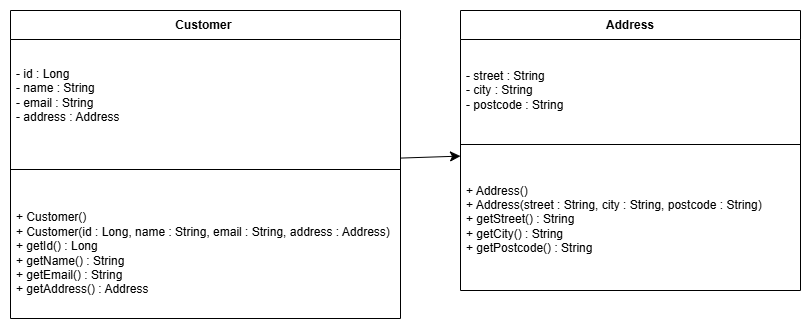

The diagram above was exported from draw.io. Its source (the exported page's mxGraphModel, read from the mxfile embedded in the PNG):
<mxGraphModel dx="860" dy="535" grid="1" gridSize="10" guides="1" tooltips="1" connect="1" arrows="1" fold="1" page="1" pageScale="1" pageWidth="850" pageHeight="1100" math="0" shadow="0">
  <root>
    <mxCell id="0" />
    <mxCell id="1" parent="0" />
    <mxCell id="7Oj-SEnoNtafmuY6Tc17-6" parent="1" style="swimlane;fontStyle=1;align=center;verticalAlign=middle;childLayout=stackLayout;horizontal=1;startSize=29;horizontalStack=0;resizeParent=1;resizeParentMax=0;resizeLast=0;collapsible=0;marginBottom=0;html=1;whiteSpace=wrap;" value="Address" vertex="1">
      <mxGeometry height="280" width="340" x="480" y="142" as="geometry" />
    </mxCell>
    <mxCell id="7Oj-SEnoNtafmuY6Tc17-7" parent="7Oj-SEnoNtafmuY6Tc17-6" style="text;html=1;strokeColor=none;fillColor=none;align=left;verticalAlign=middle;spacingLeft=4;spacingRight=4;overflow=hidden;rotatable=0;points=[[0,0.5],[1,0.5]];portConstraint=eastwest;whiteSpace=wrap;" value="- street : String&lt;br&gt;- city : String&lt;br&gt;- postcode : String" vertex="1">
      <mxGeometry height="101" width="340" y="29" as="geometry" />
    </mxCell>
    <mxCell id="7Oj-SEnoNtafmuY6Tc17-9" parent="7Oj-SEnoNtafmuY6Tc17-6" style="line;strokeWidth=1;fillColor=none;align=left;verticalAlign=middle;spacingTop=-1;spacingLeft=3;spacingRight=3;rotatable=0;labelPosition=right;points=[];portConstraint=eastwest;strokeColor=inherit;" value="" vertex="1">
      <mxGeometry height="8" width="340" y="130" as="geometry" />
    </mxCell>
    <mxCell id="7Oj-SEnoNtafmuY6Tc17-8" parent="7Oj-SEnoNtafmuY6Tc17-6" style="text;html=1;strokeColor=none;fillColor=none;align=left;verticalAlign=middle;spacingLeft=4;spacingRight=4;overflow=hidden;rotatable=0;points=[[0,0.5],[1,0.5]];portConstraint=eastwest;whiteSpace=wrap;" value="+ Address()&lt;br/&gt;+ Address(street : String, city : String, postcode : String)&lt;br/&gt;+ getStreet() : String&lt;br/&gt;+ getCity() : String&lt;br/&gt;+ getPostcode() : String" vertex="1">
      <mxGeometry height="142" width="340" y="138" as="geometry" />
    </mxCell>
    <mxCell id="jZu-CovyatZ0JRht88Vt-8" edge="1" parent="1" source="jZu-CovyatZ0JRht88Vt-1" style="edgeStyle=none;curved=1;rounded=0;curveGeometry=1;orthogonalLoop=1;jettySize=auto;html=1;fontSize=12;startSize=8;endSize=8;" target="7Oj-SEnoNtafmuY6Tc17-6">
      <mxGeometry relative="1" as="geometry" />
    </mxCell>
    <mxCell id="jZu-CovyatZ0JRht88Vt-1" parent="1" style="swimlane;fontStyle=1;align=center;verticalAlign=middle;childLayout=stackLayout;horizontal=1;startSize=29;horizontalStack=0;resizeParent=1;resizeParentMax=0;resizeLast=0;collapsible=0;marginBottom=0;html=1;whiteSpace=wrap;" value="Customer&amp;nbsp;" vertex="1">
      <mxGeometry height="308" width="390" x="30" y="142" as="geometry" />
    </mxCell>
    <mxCell id="jZu-CovyatZ0JRht88Vt-2" parent="jZu-CovyatZ0JRht88Vt-1" style="text;html=1;strokeColor=none;fillColor=none;align=left;verticalAlign=middle;spacingLeft=4;spacingRight=4;overflow=hidden;rotatable=0;points=[[0,0.5],[1,0.5]];portConstraint=eastwest;whiteSpace=wrap;" value="- id : Long&lt;br&gt;- name : String&lt;br&gt;- email : String&lt;br&gt;- address : Address" vertex="1">
      <mxGeometry height="111" width="390" y="29" as="geometry" />
    </mxCell>
    <mxCell id="jZu-CovyatZ0JRht88Vt-6" parent="jZu-CovyatZ0JRht88Vt-1" style="line;strokeWidth=1;fillColor=none;align=left;verticalAlign=middle;spacingTop=-1;spacingLeft=3;spacingRight=3;rotatable=0;labelPosition=right;points=[];portConstraint=eastwest;strokeColor=inherit;" value="" vertex="1">
      <mxGeometry height="38" width="390" y="140" as="geometry" />
    </mxCell>
    <mxCell id="jZu-CovyatZ0JRht88Vt-3" parent="jZu-CovyatZ0JRht88Vt-1" style="text;html=1;strokeColor=none;fillColor=none;align=left;verticalAlign=middle;spacingLeft=4;spacingRight=4;overflow=hidden;rotatable=0;points=[[0,0.5],[1,0.5]];portConstraint=eastwest;whiteSpace=wrap;" value="+ Customer()&lt;br/&gt;+ Customer(id : Long, name : String, email : String, address : Address)&lt;br/&gt;+ getId() : Long&lt;br/&gt;+ getName() : String&lt;br/&gt;+ getEmail() : String&lt;br/&gt;+ getAddress() : Address" vertex="1">
      <mxGeometry height="130" width="390" y="178" as="geometry" />
    </mxCell>
  </root>
</mxGraphModel>